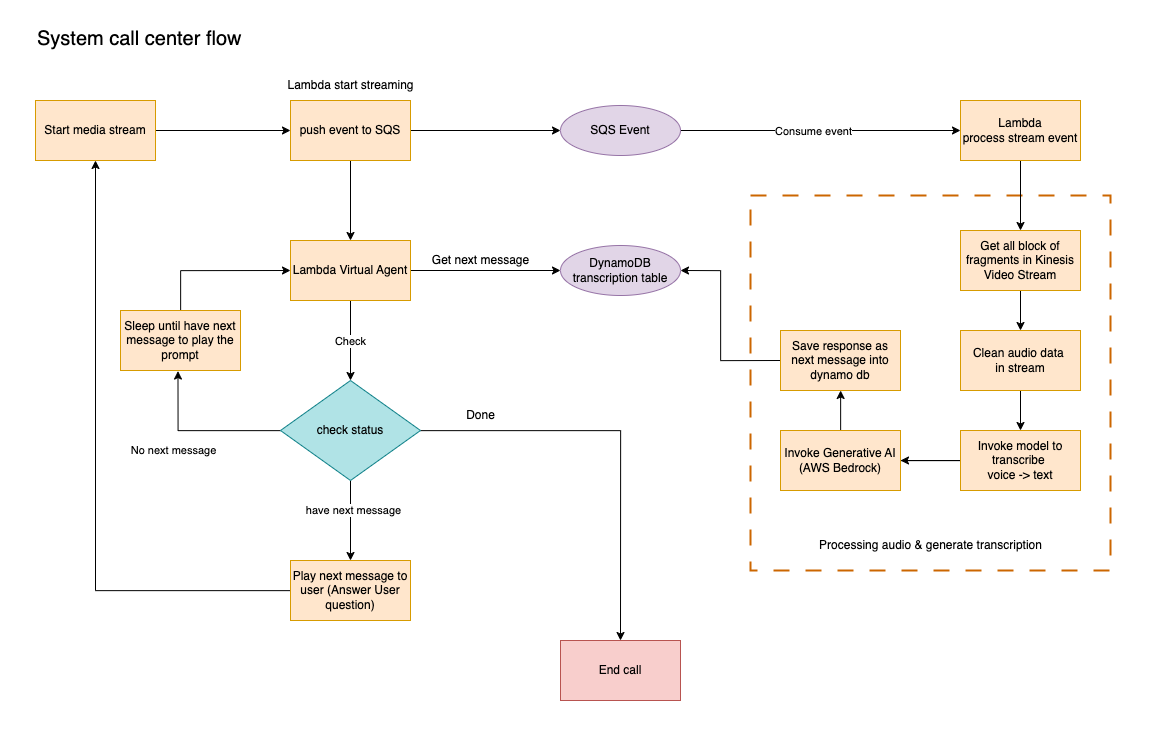

The diagram above was exported from draw.io. Its source (the exported page's mxGraphModel, read from the mxfile embedded in the PNG):
<mxGraphModel dx="3731" dy="2143" grid="1" gridSize="10" guides="1" tooltips="1" connect="1" arrows="1" fold="1" page="1" pageScale="1" pageWidth="850" pageHeight="1100" math="0" shadow="0">
  <root>
    <mxCell id="0" />
    <mxCell id="1" parent="0" />
    <mxCell id="2" value="End call" style="rounded=0;whiteSpace=wrap;html=1;fillColor=#f8cecc;strokeColor=#b85450;" vertex="1" parent="1">
      <mxGeometry x="560" y="640" width="120" height="60" as="geometry" />
    </mxCell>
    <mxCell id="3" style="edgeStyle=orthogonalEdgeStyle;rounded=0;orthogonalLoop=1;jettySize=auto;html=1;entryX=0.5;entryY=0;entryDx=0;entryDy=0;" edge="1" source="25" target="2" parent="1">
      <mxGeometry relative="1" as="geometry">
        <Array as="points">
          <mxPoint x="620" y="430" />
        </Array>
      </mxGeometry>
    </mxCell>
    <mxCell id="4" value="" style="group" vertex="1" connectable="0" parent="1">
      <mxGeometry width="1150" height="750" as="geometry" />
    </mxCell>
    <mxCell id="5" value="" style="rounded=0;whiteSpace=wrap;html=1;fillColor=none;strokeColor=none;" vertex="1" parent="4">
      <mxGeometry width="1150" height="750" as="geometry" />
    </mxCell>
    <mxCell id="6" value="" style="rounded=0;whiteSpace=wrap;html=1;fillColor=none;dashed=1;dashPattern=8 8;strokeColor=#CC6600;strokeWidth=2;" vertex="1" parent="4">
      <mxGeometry x="750" y="195" width="360" height="375" as="geometry" />
    </mxCell>
    <mxCell id="7" style="edgeStyle=orthogonalEdgeStyle;rounded=0;orthogonalLoop=1;jettySize=auto;html=1;" edge="1" parent="4" source="8" target="11">
      <mxGeometry relative="1" as="geometry" />
    </mxCell>
    <mxCell id="8" value="Start media stream" style="rounded=0;whiteSpace=wrap;html=1;fillColor=#ffe6cc;strokeColor=#d79b00;" vertex="1" parent="4">
      <mxGeometry x="35" y="100" width="120" height="60" as="geometry" />
    </mxCell>
    <mxCell id="9" style="edgeStyle=orthogonalEdgeStyle;rounded=0;orthogonalLoop=1;jettySize=auto;html=1;entryX=0;entryY=0.5;entryDx=0;entryDy=0;" edge="1" parent="4" source="11" target="39">
      <mxGeometry relative="1" as="geometry">
        <mxPoint x="519.9999999999998" y="130.00000000000023" as="targetPoint" />
      </mxGeometry>
    </mxCell>
    <mxCell id="10" style="edgeStyle=orthogonalEdgeStyle;rounded=0;orthogonalLoop=1;jettySize=auto;html=1;entryX=0.5;entryY=0;entryDx=0;entryDy=0;" edge="1" parent="4" source="11" target="15">
      <mxGeometry relative="1" as="geometry" />
    </mxCell>
    <mxCell id="11" value="push event to SQS" style="rounded=0;whiteSpace=wrap;html=1;fillColor=#ffe6cc;strokeColor=#d79b00;" vertex="1" parent="4">
      <mxGeometry x="290" y="100" width="120" height="60" as="geometry" />
    </mxCell>
    <mxCell id="12" style="edgeStyle=orthogonalEdgeStyle;rounded=0;orthogonalLoop=1;jettySize=auto;html=1;" edge="1" parent="4" source="15" target="25">
      <mxGeometry relative="1" as="geometry" />
    </mxCell>
    <mxCell id="13" value="Check" style="edgeLabel;html=1;align=center;verticalAlign=middle;resizable=0;points=[];" vertex="1" connectable="0" parent="12">
      <mxGeometry x="-0.0283" y="-1" relative="1" as="geometry">
        <mxPoint as="offset" />
      </mxGeometry>
    </mxCell>
    <mxCell id="14" style="edgeStyle=orthogonalEdgeStyle;rounded=0;orthogonalLoop=1;jettySize=auto;html=1;entryX=0;entryY=0.5;entryDx=0;entryDy=0;" edge="1" parent="4" source="15" target="41">
      <mxGeometry relative="1" as="geometry" />
    </mxCell>
    <mxCell id="15" value="Lambda Virtual Agent" style="rounded=0;whiteSpace=wrap;html=1;fillColor=#ffe6cc;strokeColor=#d79b00;" vertex="1" parent="4">
      <mxGeometry x="290" y="240" width="120" height="60" as="geometry" />
    </mxCell>
    <mxCell id="16" style="edgeStyle=orthogonalEdgeStyle;rounded=0;orthogonalLoop=1;jettySize=auto;html=1;exitX=1;exitY=0.5;exitDx=0;exitDy=0;" edge="1" parent="4" source="39" target="20">
      <mxGeometry relative="1" as="geometry">
        <mxPoint x="599.9999999999998" y="130.00000000000023" as="sourcePoint" />
      </mxGeometry>
    </mxCell>
    <mxCell id="17" value="Consume event" style="edgeLabel;html=1;align=center;verticalAlign=middle;resizable=0;points=[];" vertex="1" connectable="0" parent="16">
      <mxGeometry x="-0.1153" y="2" relative="1" as="geometry">
        <mxPoint x="9" y="2" as="offset" />
      </mxGeometry>
    </mxCell>
    <mxCell id="18" value="Lambda start streaming" style="text;html=1;align=center;verticalAlign=middle;resizable=0;points=[];autosize=1;strokeColor=none;fillColor=none;" vertex="1" parent="4">
      <mxGeometry x="275" y="70" width="150" height="30" as="geometry" />
    </mxCell>
    <mxCell id="19" style="edgeStyle=orthogonalEdgeStyle;rounded=0;orthogonalLoop=1;jettySize=auto;html=1;" edge="1" parent="4" source="20" target="32">
      <mxGeometry relative="1" as="geometry" />
    </mxCell>
    <mxCell id="20" value="Lambda&lt;div&gt;process stream event&lt;/div&gt;" style="rounded=0;whiteSpace=wrap;html=1;fillColor=#ffe6cc;strokeColor=#d79b00;" vertex="1" parent="4">
      <mxGeometry x="960" y="100" width="120" height="60" as="geometry" />
    </mxCell>
    <mxCell id="21" style="edgeStyle=orthogonalEdgeStyle;rounded=0;orthogonalLoop=1;jettySize=auto;html=1;entryX=0.5;entryY=0;entryDx=0;entryDy=0;" edge="1" parent="4" source="25" target="28">
      <mxGeometry relative="1" as="geometry" />
    </mxCell>
    <mxCell id="22" value="have next message" style="edgeLabel;html=1;align=center;verticalAlign=middle;resizable=0;points=[];" connectable="0" vertex="1" parent="21">
      <mxGeometry x="-0.2765" y="2" relative="1" as="geometry">
        <mxPoint as="offset" />
      </mxGeometry>
    </mxCell>
    <mxCell id="23" style="edgeStyle=orthogonalEdgeStyle;rounded=0;orthogonalLoop=1;jettySize=auto;html=1;entryX=0.479;entryY=1.009;entryDx=0;entryDy=0;entryPerimeter=0;" edge="1" parent="4" source="25" target="30">
      <mxGeometry relative="1" as="geometry">
        <Array as="points">
          <mxPoint x="178" y="430" />
        </Array>
      </mxGeometry>
    </mxCell>
    <mxCell id="24" value="No next message" style="edgeLabel;html=1;align=center;verticalAlign=middle;resizable=0;points=[];" vertex="1" connectable="0" parent="23">
      <mxGeometry x="-0.05" relative="1" as="geometry">
        <mxPoint x="-31" y="18" as="offset" />
      </mxGeometry>
    </mxCell>
    <mxCell id="25" value="check status" style="rhombus;whiteSpace=wrap;html=1;fillColor=#b0e3e6;strokeColor=#0e8088;" vertex="1" parent="4">
      <mxGeometry x="280" y="380" width="140" height="100" as="geometry" />
    </mxCell>
    <mxCell id="26" style="edgeStyle=orthogonalEdgeStyle;rounded=0;orthogonalLoop=1;jettySize=auto;html=1;entryX=0;entryY=0.5;entryDx=0;entryDy=0;startArrow=classic;startFill=1;endArrow=none;endFill=0;exitX=1;exitY=0.5;exitDx=0;exitDy=0;" edge="1" parent="4" source="41" target="38">
      <mxGeometry relative="1" as="geometry">
        <mxPoint x="1020" y="170.00000000000023" as="targetPoint" />
        <Array as="points">
          <mxPoint x="720" y="270" />
          <mxPoint x="720" y="360" />
        </Array>
      </mxGeometry>
    </mxCell>
    <mxCell id="27" style="edgeStyle=orthogonalEdgeStyle;rounded=0;orthogonalLoop=1;jettySize=auto;html=1;entryX=0.5;entryY=1;entryDx=0;entryDy=0;" edge="1" parent="4" source="28" target="8">
      <mxGeometry relative="1" as="geometry" />
    </mxCell>
    <mxCell id="28" value="Play next message to user (Answer User question)" style="rounded=0;whiteSpace=wrap;html=1;fillColor=#ffe6cc;strokeColor=#d79b00;" vertex="1" parent="4">
      <mxGeometry x="290" y="560" width="120" height="60" as="geometry" />
    </mxCell>
    <mxCell id="29" style="edgeStyle=orthogonalEdgeStyle;rounded=0;orthogonalLoop=1;jettySize=auto;html=1;entryX=0;entryY=0.5;entryDx=0;entryDy=0;" edge="1" parent="4" source="30" target="15">
      <mxGeometry relative="1" as="geometry">
        <Array as="points">
          <mxPoint x="180" y="270" />
        </Array>
      </mxGeometry>
    </mxCell>
    <mxCell id="30" value="Sleep until have next message to play the prompt" style="rounded=0;whiteSpace=wrap;html=1;fillColor=#ffe6cc;strokeColor=#d79b00;" vertex="1" parent="4">
      <mxGeometry x="120" y="310" width="120" height="60" as="geometry" />
    </mxCell>
    <mxCell id="31" style="edgeStyle=orthogonalEdgeStyle;rounded=0;orthogonalLoop=1;jettySize=auto;html=1;" edge="1" parent="4" source="32" target="34">
      <mxGeometry relative="1" as="geometry" />
    </mxCell>
    <mxCell id="32" value="Get all block of fragments in Kinesis Video Stream" style="rounded=0;whiteSpace=wrap;html=1;fillColor=#ffe6cc;strokeColor=#d79b00;" vertex="1" parent="4">
      <mxGeometry x="960" y="230" width="120" height="60" as="geometry" />
    </mxCell>
    <mxCell id="33" style="edgeStyle=orthogonalEdgeStyle;rounded=0;orthogonalLoop=1;jettySize=auto;html=1;" edge="1" parent="4" source="34" target="42">
      <mxGeometry relative="1" as="geometry" />
    </mxCell>
    <mxCell id="34" value="Clean audio data&amp;nbsp;&lt;div&gt;in stream&lt;/div&gt;" style="rounded=0;whiteSpace=wrap;html=1;fillColor=#ffe6cc;strokeColor=#d79b00;" vertex="1" parent="4">
      <mxGeometry x="960" y="330" width="120" height="60" as="geometry" />
    </mxCell>
    <mxCell id="35" style="edgeStyle=orthogonalEdgeStyle;rounded=0;orthogonalLoop=1;jettySize=auto;html=1;" edge="1" parent="4" source="42" target="37">
      <mxGeometry relative="1" as="geometry" />
    </mxCell>
    <mxCell id="36" style="edgeStyle=orthogonalEdgeStyle;rounded=0;orthogonalLoop=1;jettySize=auto;html=1;" edge="1" parent="4" source="42" target="38">
      <mxGeometry relative="1" as="geometry" />
    </mxCell>
    <mxCell id="37" value="Invoke Generative AI (AWS Bedrock)" style="rounded=0;whiteSpace=wrap;html=1;fillColor=#ffe6cc;strokeColor=#d79b00;" vertex="1" parent="4">
      <mxGeometry x="780" y="430" width="120" height="60" as="geometry" />
    </mxCell>
    <mxCell id="38" value="Save response as next message into dynamo db" style="rounded=0;whiteSpace=wrap;html=1;fillColor=#ffe6cc;strokeColor=#d79b00;" vertex="1" parent="4">
      <mxGeometry x="780" y="330" width="120" height="60" as="geometry" />
    </mxCell>
    <mxCell id="39" value="SQS Event" style="ellipse;whiteSpace=wrap;html=1;fillColor=#e1d5e7;strokeColor=#9673a6;" vertex="1" parent="4">
      <mxGeometry x="560" y="105" width="120" height="50" as="geometry" />
    </mxCell>
    <mxCell id="40" value="Processing audio &amp;amp; generate transcription" style="text;html=1;align=center;verticalAlign=middle;resizable=0;points=[];autosize=1;strokeColor=none;fillColor=none;" vertex="1" parent="4">
      <mxGeometry x="805" y="530" width="250" height="30" as="geometry" />
    </mxCell>
    <mxCell id="41" value="DynamoDB&lt;div&gt;transcription table&lt;/div&gt;" style="ellipse;whiteSpace=wrap;html=1;fillColor=#e1d5e7;strokeColor=#9673a6;" vertex="1" parent="4">
      <mxGeometry x="560" y="245" width="120" height="50" as="geometry" />
    </mxCell>
    <mxCell id="42" value="Invoke model to transcribe&amp;nbsp;&lt;div&gt;voice -&amp;gt; text&lt;/div&gt;" style="rounded=0;whiteSpace=wrap;html=1;fillColor=#ffe6cc;strokeColor=#d79b00;" vertex="1" parent="4">
      <mxGeometry x="960" y="430" width="120" height="60" as="geometry" />
    </mxCell>
    <mxCell id="43" value="Get next message" style="text;html=1;align=center;verticalAlign=middle;resizable=0;points=[];autosize=1;strokeColor=none;fillColor=none;" vertex="1" parent="4">
      <mxGeometry x="420" y="245" width="120" height="30" as="geometry" />
    </mxCell>
    <mxCell id="44" value="Done" style="text;html=1;align=center;verticalAlign=middle;resizable=0;points=[];autosize=1;strokeColor=none;fillColor=none;" vertex="1" parent="4">
      <mxGeometry x="455" y="400" width="50" height="30" as="geometry" />
    </mxCell>
    <mxCell id="45" value="&lt;font style=&quot;font-size: 20px;&quot;&gt;&lt;span style=&quot;forced-color-adjust: none; color: rgb(0, 0, 0); font-family: Helvetica; font-style: normal; font-variant-ligatures: normal; font-variant-caps: normal; font-weight: 400; letter-spacing: normal; orphans: 2; text-align: left; text-indent: 0px; text-transform: none; widows: 2; word-spacing: 0px; -webkit-text-stroke-width: 0px; white-space: normal; background-color: initial; text-decoration-thickness: initial; text-decoration-style: initial; text-decoration-color: initial;&quot;&gt;System call center flow&amp;nbsp;&lt;/span&gt;&lt;span style=&quot;forced-color-adjust: none; color: rgb(0, 0, 0); font-family: Helvetica; font-style: normal; font-variant-ligatures: normal; font-variant-caps: normal; font-weight: 400; letter-spacing: normal; orphans: 2; text-align: left; text-indent: 0px; text-transform: none; widows: 2; word-spacing: 0px; -webkit-text-stroke-width: 0px; white-space: normal; background-color: initial; text-decoration-thickness: initial; text-decoration-style: initial; text-decoration-color: initial;&quot;&gt;&amp;nbsp;&lt;/span&gt;&lt;/font&gt;" style="text;whiteSpace=wrap;html=1;" vertex="1" parent="4">
      <mxGeometry x="35" y="20" width="360" height="40" as="geometry" />
    </mxCell>
  </root>
</mxGraphModel>